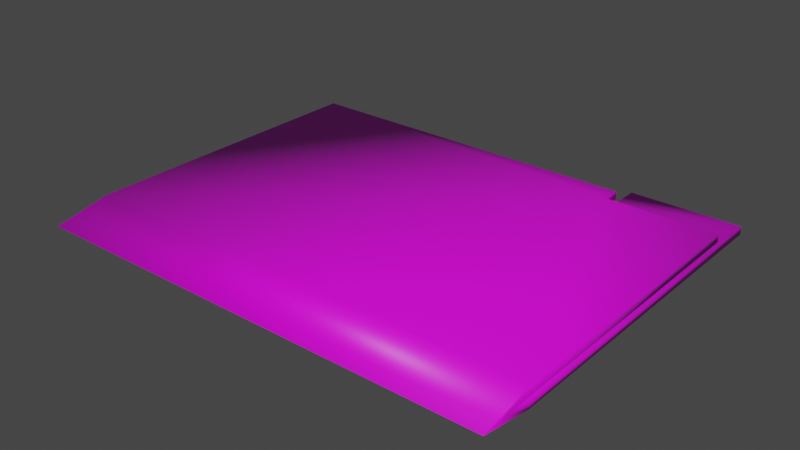 # Source: ManilaFolder.blend  (saved by Blender 2.80.75; exported with 4.5.12 LTS)
import bpy
from mathutils import Matrix  # noqa: F401  (used for matrix-valued properties, if any)

bpy.ops.wm.read_factory_settings(use_empty=True)
scene = bpy.context.scene
scene.name = 'Scene'

# ---- collections
col_collection = bpy.data.collections.new('Collection'); scene.collection.children.link(col_collection)

# ---- images (referenced by path relative to the original .blend; pixels are not part of the script)
import os
ASSET_DIR = os.environ.get("B2B_ASSET_DIR", "")  # directory of the original .blend (textures are referenced by path, not embedded)
HERE = os.path.dirname(os.path.abspath(__file__))  # packed textures are extracted next to this script under _unpacked/

def load_image(name, relpath, width, height, colorspace="sRGB"):
    """Load a texture the original file referenced (path relative to the .blend, or extracted next to this script)."""
    p = next((c for c in (os.path.join(HERE, relpath), os.path.join(ASSET_DIR, relpath)) if relpath and os.path.exists(c)), "")
    if p:
        img = bpy.data.images.load(p, check_existing=True)
        img.name = name
    else:  # same state as the original file: an image datablock whose file is absent (Cycles renders it pink)
        img = bpy.data.images.new(name, width, height)
        img.source = "FILE"
        img.filepath = "//" + (relpath or name)
    img.colorspace_settings.name = colorspace
    return img
img_manilafoldertexture_png = load_image('ManilaFolderTexture.png', 'ManilaFolderTexture.png', 1024, 1024, 'sRGB')

# ---- materials (node trees are filled in below, after node groups)
mat_manilafoldermaterial = bpy.data.materials.new('ManilaFolderMaterial')
mat_manilafoldermaterial.use_transparent_shadow = False

# ---- material node trees
mat_manilafoldermaterial.use_nodes = True; mat_manilafoldermaterial.node_tree.nodes.clear()
_N = mat_manilafoldermaterial.node_tree.nodes; _L = mat_manilafoldermaterial.node_tree.links
n0 = _N.new('ShaderNodeOutputMaterial'); n0.name = 'Material Output'; n0.location = (300, 300)
n1 = _N.new('ShaderNodeBsdfPrincipled'); n1.name = 'Principled BSDF'; n1.location = (10, 300)
n1.distribution = 'GGX'
n1.subsurface_method = 'BURLEY'
n1.inputs[3].default_value = 1.45
n1.inputs[27].default_value = (0.0, 0.0, 0.0, 1.0)
n1.inputs[28].default_value = 1.0
n2 = _N.new('ShaderNodeTexImage'); n2.name = 'Image Texture'; n2.location = (-324, 233)
n2.image = img_manilafoldertexture_png
_L.new(n1.outputs[0], n0.inputs[0])
_L.new(n2.outputs[0], n1.inputs[0])
n0.is_active_output = True

# ---- world
world_world = bpy.data.worlds.new('World'); scene.world = world_world
world_world.use_nodes = True; world_world.node_tree.nodes.clear()
_N = world_world.node_tree.nodes; _L = world_world.node_tree.links
n0 = _N.new('ShaderNodeOutputWorld'); n0.name = 'World Output'; n0.location = (300, 300)
n1 = _N.new('ShaderNodeBackground'); n1.name = 'Background'; n1.location = (10, 300)
n1.inputs[0].default_value = (0.05088, 0.05088, 0.05088, 1.0)
_L.new(n1.outputs[0], n0.inputs[0])
n0.is_active_output = True
world_world.color = (0.05088, 0.05088, 0.05088)
world_world.use_sun_shadow = False
world_world.sun_shadow_jitter_overblur = 0.0

# ---- meshes
me_cube = bpy.data.meshes.new('Cube')
me_cube.from_pydata([(0.9491, -0.9371, 0.1072), (0.9491, -0.9371, 0.05346), (0.9491, 1.0, 0.1072), (0.9491, 1.0, 0.05346), (-2.191, -0.9371, 0.1072), (-2.191, -0.9371, 0.05346), (-2.191, 1.0, 0.1072), (-2.191, 1.0, 0.05346), (0.2069, 1.0, 0.1072), (0.2069, 1.0, 0.05346), (0.2069, -0.9371, 0.1072), (0.2069, -0.9371, 0.05346), (0.9491, -0.9371, 0.02685), (0.9491, -0.9371, -0.02685), (0.9491, 1.124, 0.02685), (0.9491, 1.124, -0.02685), (-2.191, -0.9371, 0.02685), (-2.191, -0.9371, -0.02685), (-2.191, 1.124, 0.02685), (-2.191, 1.124, -0.02685), (0.2069, 1.124, 0.02685), (0.2069, 1.124, -0.02685), (0.2069, -0.9371, 0.02685), (0.2069, -0.9371, -0.02685), (-2.191, 1.124, 0.1072), (-2.191, 1.124, 0.05346), (0.2069, 1.124, 0.1072), (0.2069, 1.124, 0.05346), (0.9491, 1.328, 0.02685), (0.9491, 1.328, -0.02685), (0.2069, 1.328, 0.02685), (0.2069, 1.328, -0.02685), (0.9491, -1.179, 0.06401), (0.9491, -1.179, 0.01032), (-2.191, -1.179, 0.06401), (-2.191, -1.179, 0.01032), (0.2069, -1.179, 0.06401), (0.2069, -1.179, 0.01032), (0.9491, -1.3, 0.03366), (0.2069, -1.3, 0.03366), (-2.191, -1.3, 0.03366), (-2.191, -1.131, 0.04462), (0.2069, -1.131, 0.04462), (0.9491, -1.131, 0.04462)], [], [(0, 1, 3, 2), (9, 7, 25, 27), (6, 7, 5, 4), (4, 34, 36, 10), (8, 6, 4, 10), (9, 3, 1, 11), (7, 9, 11, 5), (2, 8, 10, 0), (10, 36, 32, 0), (2, 3, 9, 8), (12, 13, 15, 14), (20, 21, 19, 18), (18, 19, 17, 16), (16, 17, 35, 41), (20, 18, 16, 22), (21, 15, 13, 23), (19, 21, 23, 17), (14, 20, 22, 12), (1, 43, 42, 11), (14, 15, 29, 28), (26, 27, 25, 24), (6, 8, 26, 24), (8, 9, 27, 26), (7, 6, 24, 25), (28, 29, 31, 30), (21, 20, 30, 31), (20, 14, 28, 30), (15, 21, 31, 29), (13, 33, 37, 23), (23, 37, 35, 17), (5, 41, 34, 4), (40, 35, 37, 39), (34, 40, 39, 36), (5, 11, 42, 41), (22, 16, 41, 42), (34, 41, 35, 40), (37, 33, 38, 39), (32, 36, 39, 38), (12, 22, 42, 43), (1, 0, 32, 43), (12, 43, 33, 13), (33, 43, 32, 38)])
me_cube.polygons.foreach_set('use_smooth', [True] * 42)
_uv = me_cube.uv_layers.new(name='UVMap')
_uv.uv.foreach_set('vector', [0.0, 0.0, 1.0, 0.0, 1.0, 1.0, 0.0, 1.0, 0.0, 0.0, 1.0, 0.0, 1.0, 1.0, 0.0, 1.0, 0.0, 0.0, 1.0, 0.0, 1.0, 1.0, 0.0, 1.0, 0.0, 0.0, 1.0, 0.0, 1.0, 1.0, 0.0, 1.0, 0.0, 0.0, 1.0, 0.0, 1.0, 1.0, 0.0, 1.0, 0.0, 0.0, 1.0, 0.0, 1.0, 1.0, 0.0, 1.0, 0.0, 0.0, 1.0, 0.0, 1.0, 1.0, 0.0, 1.0, 0.0, 0.0, 1.0, 0.0, 1.0, 1.0, 0.0, 1.0, 0.0, 0.0, 1.0, 0.0, 1.0, 1.0, 0.0, 1.0, 0.0, 0.0, 1.0, 0.0, 1.0, 1.0, 0.0, 1.0, 0.0, 0.0, 1.0, 0.0, 1.0, 1.0, 0.0, 1.0, 0.0, 0.0, 1.0, 0.0, 1.0, 1.0, 0.0, 1.0, 0.0, 0.0, 1.0, 0.0, 1.0, 1.0, 0.0, 1.0, 0.0, 0.0, 1.0, 0.0, 1.0, 1.0, 0.0, 1.0, 0.0, 0.0, 1.0, 0.0, 1.0, 1.0, 0.0, 1.0, 0.0, 0.0, 1.0, 0.0, 1.0, 1.0, 0.0, 1.0, 0.0, 0.0, 1.0, 0.0, 1.0, 1.0, 0.0, 1.0, 0.0, 0.0, 1.0, 0.0, 1.0, 1.0, 0.0, 1.0, 0.0, 0.0, 1.0, 0.0, 1.0, 1.0, 0.0, 1.0, 0.0, 0.0, 1.0, 0.0, 1.0, 1.0, 0.0, 1.0, 0.0, 0.0, 1.0, 0.0, 1.0, 1.0, 0.0, 1.0, 0.0, 0.0, 1.0, 0.0, 1.0, 1.0, 0.0, 1.0, 0.0, 0.0, 1.0, 0.0, 1.0, 1.0, 0.0, 1.0, 0.0, 0.0, 1.0, 0.0, 1.0, 1.0, 0.0, 1.0, 0.0, 0.0, 1.0, 0.0, 1.0, 1.0, 0.0, 1.0, 0.0, 0.0, 1.0, 0.0, 1.0, 1.0, 0.0, 1.0, 0.0, 0.0, 1.0, 0.0, 1.0, 1.0, 0.0, 1.0, 0.0, 0.0, 1.0, 0.0, 1.0, 1.0, 0.0, 1.0, 0.0, 0.0, 1.0, 0.0, 1.0, 1.0, 0.0, 1.0, 0.0, 0.0, 1.0, 0.0, 1.0, 1.0, 0.0, 1.0, 0.0, 0.0, 1.0, 0.0, 1.0, 1.0, 0.0, 1.0, 0.0, 0.0, 1.0, 0.0, 1.0, 1.0, 0.0, 1.0, 0.0, 0.0, 1.0, 0.0, 1.0, 1.0, 0.0, 1.0, 0.0, 0.0, 1.0, 0.0, 1.0, 1.0, 0.0, 1.0, 0.0, 0.0, 1.0, 0.0, 1.0, 1.0, 0.0, 1.0, 0.0, 0.0, 1.0, 0.0, 1.0, 1.0, 0.0, 1.0, 0.0, 0.0, 1.0, 0.0, 1.0, 1.0, 0.0, 1.0, 0.0, 0.0, 1.0, 0.0, 1.0, 1.0, 0.0, 1.0, 0.0, 0.0, 1.0, 0.0, 1.0, 1.0, 0.0, 1.0, 0.0, 0.0, 1.0, 0.0, 1.0, 1.0, 0.0, 1.0, 0.0, 0.0, 1.0, 0.0, 1.0, 1.0, 0.0, 1.0, 0.0, 0.0, 1.0, 0.0, 1.0, 1.0, 0.0, 1.0])
me_cube.materials.append(mat_manilafoldermaterial)
me_cube.use_remesh_preserve_volume = False
me_cube.use_remesh_preserve_attributes = False
me_cube.use_mirror_vertex_groups = False
me_cube.update()

# ---- objects
ob_manilafolder = bpy.data.objects.new('ManilaFolder', me_cube)

# ---- transforms, parenting, visibility, modifiers, constraints
ob_manilafolder.location = (0.0, 0.0, 0.0)
ob_manilafolder.lineart.crease_threshold = 0.0
_m = ob_manilafolder.modifiers.new('Decimate', 'DECIMATE')
_m.decimate_type = 'DISSOLVE'
_m = ob_manilafolder.modifiers.new('Triangulate', 'TRIANGULATE')

# ---- collection membership
col_collection.objects.link(ob_manilafolder)

# ---- scene / render settings (as saved in the file)
scene.frame_start = 1; scene.frame_end = 250; scene.frame_set(0)
scene.render.engine = 'BLENDER_EEVEE_NEXT'
scene.cycles.use_denoising = False
scene.cycles.samples = 128
scene.cycles.sampling_pattern = 'TABULATED_SOBOL'
scene.cycles.use_adaptive_sampling = False
scene.cycles.use_light_tree = False
scene.view_settings.view_transform = 'Filmic'
bpy.context.view_layer.update()

# ---- added for rendering (the .blend has no active camera and no usable light): camera, sun
cam_auto = bpy.data.cameras.new('AutoCamera')
cam_auto.lens = 50.0
cam_auto.sensor_width = 36.0
cam_auto.clip_end = 1000.0
ob_auto_camera = bpy.data.objects.new('AutoCamera', cam_auto)
scene.collection.objects.link(ob_auto_camera)
ob_auto_camera.location = (3.16947, -4.53403, 3.07234)
ob_auto_camera.rotation_euler = (1.09748, -7.21219e-08, 0.694738)
scene.camera = ob_auto_camera
light_auto_sun = bpy.data.lights.new('AutoSun', 'SUN')
light_auto_sun.energy = 3.0
light_auto_sun.angle = 0.0523599
ob_auto_sun = bpy.data.objects.new('AutoSun', light_auto_sun)
scene.collection.objects.link(ob_auto_sun)
ob_auto_sun.rotation_euler = (0.872665, 0.174533, 0.523599)
bpy.context.view_layer.update()
